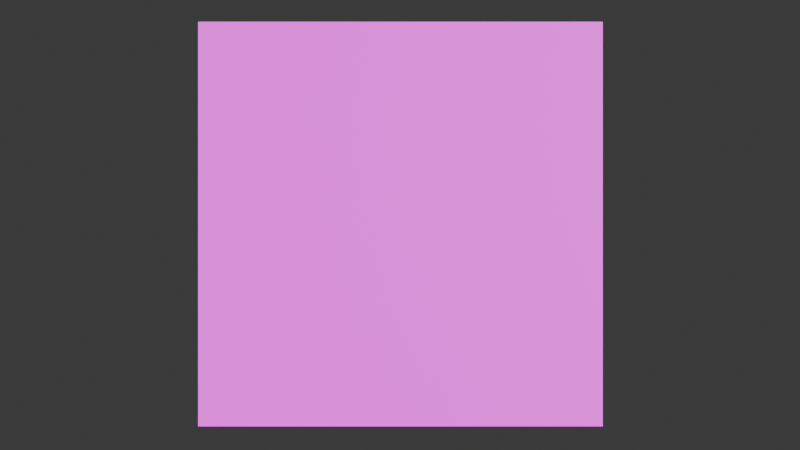 # Source: SPW_Nature_Grass.blend  (saved by Blender 5.0.119; exported with 4.5.12 LTS)
import bpy
from mathutils import Matrix  # noqa: F401  (used for matrix-valued properties, if any)

bpy.ops.wm.read_factory_settings(use_empty=True)
scene = bpy.context.scene
scene.name = 'Scene'

# ---- collections
col_collection = bpy.data.collections.new('Collection'); scene.collection.children.link(col_collection)

# ---- images (referenced by path relative to the original .blend; pixels are not part of the script)
import os
ASSET_DIR = os.environ.get("B2B_ASSET_DIR", "")  # directory of the original .blend (textures are referenced by path, not embedded)
HERE = os.path.dirname(os.path.abspath(__file__))  # packed textures are extracted next to this script under _unpacked/

def load_image(name, relpath, width, height, colorspace="sRGB"):
    """Load a texture the original file referenced (path relative to the .blend, or extracted next to this script)."""
    p = next((c for c in (os.path.join(HERE, relpath), os.path.join(ASSET_DIR, relpath)) if relpath and os.path.exists(c)), "")
    if p:
        img = bpy.data.images.load(p, check_existing=True)
        img.name = name
    else:  # same state as the original file: an image datablock whose file is absent (Cycles renders it pink)
        img = bpy.data.images.new(name, width, height)
        img.source = "FILE"
        img.filepath = "//" + (relpath or name)
    img.colorspace_settings.name = colorspace
    return img
img_spw_natures_02_png = load_image('SPW_Natures_02.png', 'SPW_Natures_02.png', 1024, 1024, 'sRGB')

# ---- materials (node trees are filled in below, after node groups)
mat_spw_natures_02 = bpy.data.materials.new('SPW_Natures_02')
mat_spw_natures_02.roughness = 0.5528
mat_spw_natures_02.specular_intensity = 1.0

# ---- material node trees
mat_spw_natures_02.use_nodes = True; mat_spw_natures_02.node_tree.nodes.clear()
_N = mat_spw_natures_02.node_tree.nodes; _L = mat_spw_natures_02.node_tree.links
n0 = _N.new('ShaderNodeBsdfPrincipled'); n0.name = '原理化 BSDF'; n0.location = (0, 300)
n0.inputs[2].default_value = 0.5528
n0.inputs[13].default_value = 1.0
n0.inputs[14].default_value = (0.2, 0.2, 0.2, 1.0)
n0.inputs[27].default_value = (0.0, 0.0, 0.0, 1.0)
n0.inputs[28].default_value = 1.0
n1 = _N.new('ShaderNodeOutputMaterial'); n1.name = '材质输出'; n1.location = (280, 300)
n2 = _N.new('ShaderNodeTexImage'); n2.name = '图像纹理'; n2.location = (-290, 271)
n2.image = img_spw_natures_02_png
_L.new(n0.outputs[0], n1.inputs[0])
_L.new(n2.outputs[0], n0.inputs[0])
n1.is_active_output = True

# ---- world
world_world = bpy.data.worlds.new('World'); scene.world = world_world
world_world.use_nodes = True; world_world.node_tree.nodes.clear()
_N = world_world.node_tree.nodes; _L = world_world.node_tree.links
n0 = _N.new('ShaderNodeOutputWorld'); n0.name = 'World Output'; n0.location = (200, 100)
n1 = _N.new('ShaderNodeBackground'); n1.name = 'Background'; n1.location = (-200, 100)
n1.inputs[0].default_value = (0.05088, 0.05088, 0.05088, 1.0)
_L.new(n1.outputs[0], n0.inputs[0])
n0.is_active_output = True
world_world.color = (0.05088, 0.05088, 0.05088)
world_world.sun_shadow_jitter_overblur = 0.0

# ---- cameras
cam_camera = bpy.data.cameras.new('Camera')
cam_camera.clip_end = 100.0
cam_camera.ortho_scale = 7.314

# ---- lights
light_light = bpy.data.lights.new('Light', 'SUN')
light_light.angle = 0.1993
light_light.energy = 5.0
light_light.shadow_soft_size = 0.1
light_light.shadow_cascade_max_distance = 1000.0

# ---- meshes
me_plane_009 = bpy.data.meshes.new('Plane.009')
me_plane_009.from_pydata([(-10.0, 4.371e-07, 10.0), (10.0, 4.371e-07, 10.0), (-10.0, -4.371e-07, -10.0), (10.0, -4.371e-07, -10.0)], [], [(0, 1, 3, 2)])
me_plane_009.polygons.foreach_set('use_smooth', [True] * 1)
_uv = me_plane_009.uv_layers.new(name='UVMap')
_uv.uv.foreach_set('vector', [0.875, 0.05025, 0.9249, 0.05025, 0.9249, 0.1002, 0.875, 0.1002])
me_plane_009.materials.append(mat_spw_natures_02)
me_plane_009.update()
me_plane_009.normals_split_custom_set([tuple(v) for v in zip(*[iter([0.0, 1.0, -4.371e-08, 0.0, 1.0, -4.371e-08, 0.0, 1.0, -4.371e-08, 0.0, 1.0, -4.371e-08])] * 3)])

# ---- objects
ob_light = bpy.data.objects.new('Light', light_light)
ob_camera = bpy.data.objects.new('Camera', cam_camera)
ob_spw_terrain_grass_flat = bpy.data.objects.new('SPW_Terrain_Grass_Flat', me_plane_009)

# ---- transforms, parenting, visibility, modifiers, constraints
ob_light.location = (-3.092, -15.52, 5.663)
ob_light.rotation_euler = (0.3803, -0.01198, 1.828)
ob_light.lock_rotations_4d = False
ob_light.empty_display_type = 'ARROWS'
ob_light.color = (0.0, 0.0, 0.0, 0.0)
ob_light.lineart.crease_threshold = 0.0
ob_camera.location = (-0.02069, -0.04603, 54.91)
ob_camera.lock_rotations_4d = False
ob_camera.empty_display_type = 'ARROWS'
ob_camera.color = (0.0, 0.0, 0.0, 0.0)
ob_camera.display_type = 'WIRE'
ob_camera.lineart.crease_threshold = 0.0
ob_spw_terrain_grass_flat.location = (0.0, 0.0, 0.0)
ob_spw_terrain_grass_flat.rotation_euler = (1.571, -0.0, 0.0)

# ---- collection membership
col_collection.objects.link(ob_light)
col_collection.objects.link(ob_camera)
col_collection.objects.link(ob_spw_terrain_grass_flat)

# ---- scene / render settings (as saved in the file)
scene.camera = ob_camera
scene.frame_start = 1; scene.frame_end = 250; scene.frame_set(1)
scene.render.engine = 'BLENDER_EEVEE_NEXT'
scene.render.bake_bias = 0.0
scene.render.bake_samples = 0
scene.cycles.sampling_pattern = 'TABULATED_SOBOL'
scene.eevee.use_volume_custom_range = False
bpy.context.view_layer.update()
